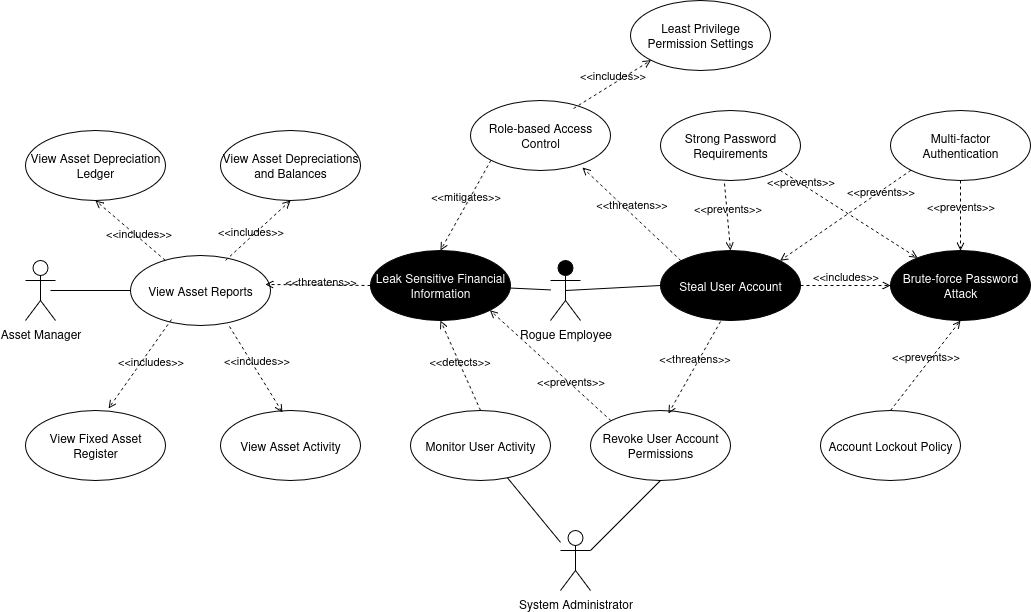

The diagram above was exported from draw.io. Its source (the exported page's mxGraphModel, read from the mxfile embedded in the PNG):
<mxGraphModel dx="786" dy="1112" grid="1" gridSize="10" guides="1" tooltips="1" connect="1" arrows="1" fold="1" page="1" pageScale="1" pageWidth="850" pageHeight="1100" math="0" shadow="0">
  <root>
    <mxCell id="0" />
    <mxCell id="1" parent="0" />
    <mxCell id="qM-bmfqVZbEbo4aZBu7i-1" value="View Asset Reports" style="ellipse;whiteSpace=wrap;html=1;" parent="1" vertex="1">
      <mxGeometry x="280" y="515" width="140" height="70" as="geometry" />
    </mxCell>
    <mxCell id="qM-bmfqVZbEbo4aZBu7i-2" value="View Asset Depreciation Ledger" style="ellipse;whiteSpace=wrap;html=1;" parent="1" vertex="1">
      <mxGeometry x="175" y="390" width="140" height="70" as="geometry" />
    </mxCell>
    <mxCell id="qM-bmfqVZbEbo4aZBu7i-3" value="View Asset Depreciations and Balances" style="ellipse;whiteSpace=wrap;html=1;" parent="1" vertex="1">
      <mxGeometry x="370" y="390" width="140" height="70" as="geometry" />
    </mxCell>
    <mxCell id="qM-bmfqVZbEbo4aZBu7i-4" value="View Fixed Asset Register" style="ellipse;whiteSpace=wrap;html=1;" parent="1" vertex="1">
      <mxGeometry x="175" y="670" width="140" height="70" as="geometry" />
    </mxCell>
    <mxCell id="qM-bmfqVZbEbo4aZBu7i-5" value="View Asset Activity" style="ellipse;whiteSpace=wrap;html=1;" parent="1" vertex="1">
      <mxGeometry x="370" y="670" width="140" height="70" as="geometry" />
    </mxCell>
    <mxCell id="qM-bmfqVZbEbo4aZBu7i-6" value="&amp;lt;&amp;lt;includes&amp;gt;&amp;gt;" style="edgeStyle=none;html=1;endArrow=open;verticalAlign=bottom;dashed=1;labelBackgroundColor=none;rounded=0;entryX=0.5;entryY=1;entryDx=0;entryDy=0;" parent="1" source="qM-bmfqVZbEbo4aZBu7i-1" target="qM-bmfqVZbEbo4aZBu7i-2" edge="1">
      <mxGeometry x="-0.2907" y="3" width="160" relative="1" as="geometry">
        <mxPoint x="260" y="450" as="sourcePoint" />
        <mxPoint x="420" y="450" as="targetPoint" />
        <mxPoint y="1" as="offset" />
      </mxGeometry>
    </mxCell>
    <mxCell id="qM-bmfqVZbEbo4aZBu7i-11" value="Asset Manager" style="shape=umlActor;html=1;verticalLabelPosition=bottom;verticalAlign=top;align=center;" parent="1" vertex="1">
      <mxGeometry x="175" y="520" width="30" height="60" as="geometry" />
    </mxCell>
    <mxCell id="qM-bmfqVZbEbo4aZBu7i-13" value="" style="edgeStyle=none;html=1;endArrow=none;verticalAlign=bottom;rounded=0;entryX=0;entryY=0.5;entryDx=0;entryDy=0;" parent="1" target="qM-bmfqVZbEbo4aZBu7i-1" edge="1">
      <mxGeometry width="160" relative="1" as="geometry">
        <mxPoint x="200" y="550" as="sourcePoint" />
        <mxPoint x="340" y="690" as="targetPoint" />
      </mxGeometry>
    </mxCell>
    <mxCell id="qM-bmfqVZbEbo4aZBu7i-14" value="&lt;span style=&quot;color: rgb(255, 255, 255);&quot;&gt;Leak Sensitive Financial Information&lt;/span&gt;" style="ellipse;whiteSpace=wrap;html=1;fillColor=#000000;" parent="1" vertex="1">
      <mxGeometry x="520" y="510" width="140" height="70" as="geometry" />
    </mxCell>
    <mxCell id="qM-bmfqVZbEbo4aZBu7i-16" value="Rogue Employee" style="shape=umlActor;html=1;verticalLabelPosition=bottom;verticalAlign=top;align=center;fillColor=#000000;" parent="1" vertex="1">
      <mxGeometry x="700" y="520" width="30" height="60" as="geometry" />
    </mxCell>
    <mxCell id="qM-bmfqVZbEbo4aZBu7i-18" value="Role-based Access Control" style="ellipse;whiteSpace=wrap;html=1;" parent="1" vertex="1">
      <mxGeometry x="620" y="360" width="140" height="70" as="geometry" />
    </mxCell>
    <mxCell id="qM-bmfqVZbEbo4aZBu7i-20" value="&lt;div&gt;Revoke User Account Permissions&lt;/div&gt;" style="ellipse;whiteSpace=wrap;html=1;" parent="1" vertex="1">
      <mxGeometry x="740" y="670" width="140" height="70" as="geometry" />
    </mxCell>
    <mxCell id="qM-bmfqVZbEbo4aZBu7i-28" value="Monitor User Activity" style="ellipse;whiteSpace=wrap;html=1;" parent="1" vertex="1">
      <mxGeometry x="560" y="670" width="140" height="70" as="geometry" />
    </mxCell>
    <mxCell id="qM-bmfqVZbEbo4aZBu7i-29" value="System Administrator" style="shape=umlActor;html=1;verticalLabelPosition=bottom;verticalAlign=top;align=center;" parent="1" vertex="1">
      <mxGeometry x="710" y="790" width="30" height="60" as="geometry" />
    </mxCell>
    <mxCell id="qM-bmfqVZbEbo4aZBu7i-31" value="&lt;span style=&quot;color: light-dark(rgb(255, 255, 255), rgb(19, 19, 19));&quot;&gt;Steal User Account&lt;/span&gt;" style="ellipse;whiteSpace=wrap;html=1;fillColor=#000000;" parent="1" vertex="1">
      <mxGeometry x="810" y="510" width="140" height="70" as="geometry" />
    </mxCell>
    <mxCell id="qM-bmfqVZbEbo4aZBu7i-32" value="Strong Password Requirements" style="ellipse;whiteSpace=wrap;html=1;" parent="1" vertex="1">
      <mxGeometry x="810" y="370" width="140" height="70" as="geometry" />
    </mxCell>
    <mxCell id="qM-bmfqVZbEbo4aZBu7i-33" value="Multi-factor Authentication" style="ellipse;whiteSpace=wrap;html=1;" parent="1" vertex="1">
      <mxGeometry x="1040" y="370" width="140" height="70" as="geometry" />
    </mxCell>
    <mxCell id="qM-bmfqVZbEbo4aZBu7i-34" value="Account Lockout Policy" style="ellipse;whiteSpace=wrap;html=1;" parent="1" vertex="1">
      <mxGeometry x="970" y="670" width="140" height="70" as="geometry" />
    </mxCell>
    <mxCell id="qM-bmfqVZbEbo4aZBu7i-35" value="Least Privilege Permission Settings" style="ellipse;whiteSpace=wrap;html=1;" parent="1" vertex="1">
      <mxGeometry x="780" y="260" width="140" height="70" as="geometry" />
    </mxCell>
    <mxCell id="qM-bmfqVZbEbo4aZBu7i-38" value="&amp;lt;&amp;lt;includes&amp;gt;&amp;gt;" style="edgeStyle=none;html=1;endArrow=open;verticalAlign=bottom;dashed=1;labelBackgroundColor=none;rounded=0;exitX=0.293;exitY=0.914;exitDx=0;exitDy=0;exitPerimeter=0;entryX=0.593;entryY=-0.029;entryDx=0;entryDy=0;entryPerimeter=0;" parent="1" source="qM-bmfqVZbEbo4aZBu7i-1" target="qM-bmfqVZbEbo4aZBu7i-4" edge="1">
      <mxGeometry x="-0.0134" y="12" width="160" relative="1" as="geometry">
        <mxPoint x="280" y="630" as="sourcePoint" />
        <mxPoint x="440" y="630" as="targetPoint" />
        <mxPoint as="offset" />
      </mxGeometry>
    </mxCell>
    <mxCell id="qM-bmfqVZbEbo4aZBu7i-39" value="&amp;lt;&amp;lt;includes&amp;gt;&amp;gt;" style="edgeStyle=none;html=1;endArrow=open;verticalAlign=bottom;dashed=1;labelBackgroundColor=none;rounded=0;exitX=0.707;exitY=1.014;exitDx=0;exitDy=0;exitPerimeter=0;entryX=0.443;entryY=0.029;entryDx=0;entryDy=0;entryPerimeter=0;" parent="1" source="qM-bmfqVZbEbo4aZBu7i-1" target="qM-bmfqVZbEbo4aZBu7i-5" edge="1">
      <mxGeometry width="160" relative="1" as="geometry">
        <mxPoint x="430" y="640" as="sourcePoint" />
        <mxPoint x="590" y="640" as="targetPoint" />
      </mxGeometry>
    </mxCell>
    <mxCell id="qM-bmfqVZbEbo4aZBu7i-40" value="&amp;lt;&amp;lt;includes&amp;gt;&amp;gt;" style="edgeStyle=none;html=1;endArrow=open;verticalAlign=bottom;dashed=1;labelBackgroundColor=none;rounded=0;exitX=0.679;exitY=0.071;exitDx=0;exitDy=0;exitPerimeter=0;entryX=0.5;entryY=1;entryDx=0;entryDy=0;" parent="1" source="qM-bmfqVZbEbo4aZBu7i-1" target="qM-bmfqVZbEbo4aZBu7i-3" edge="1">
      <mxGeometry x="-0.2789" y="-2" width="160" relative="1" as="geometry">
        <mxPoint x="360" y="500" as="sourcePoint" />
        <mxPoint x="520" y="500" as="targetPoint" />
        <mxPoint as="offset" />
      </mxGeometry>
    </mxCell>
    <mxCell id="qM-bmfqVZbEbo4aZBu7i-41" value="&amp;lt;&amp;lt;threatens&amp;gt;&amp;gt;" style="edgeStyle=none;html=1;endArrow=open;verticalAlign=bottom;dashed=1;labelBackgroundColor=none;rounded=0;exitX=0;exitY=0.5;exitDx=0;exitDy=0;entryX=0.964;entryY=0.414;entryDx=0;entryDy=0;entryPerimeter=0;" parent="1" source="qM-bmfqVZbEbo4aZBu7i-14" target="qM-bmfqVZbEbo4aZBu7i-1" edge="1">
      <mxGeometry x="-0.049" y="5" width="160" relative="1" as="geometry">
        <mxPoint x="470" y="340" as="sourcePoint" />
        <mxPoint x="630" y="340" as="targetPoint" />
        <mxPoint as="offset" />
      </mxGeometry>
    </mxCell>
    <mxCell id="qM-bmfqVZbEbo4aZBu7i-43" value="" style="edgeStyle=none;html=1;endArrow=none;verticalAlign=bottom;rounded=0;" parent="1" source="qM-bmfqVZbEbo4aZBu7i-14" target="qM-bmfqVZbEbo4aZBu7i-16" edge="1">
      <mxGeometry width="160" relative="1" as="geometry">
        <mxPoint x="530" y="630" as="sourcePoint" />
        <mxPoint x="690" y="630" as="targetPoint" />
      </mxGeometry>
    </mxCell>
    <mxCell id="qM-bmfqVZbEbo4aZBu7i-44" value="&amp;lt;&amp;lt;detects&amp;gt;&amp;gt;" style="edgeStyle=none;html=1;endArrow=open;verticalAlign=bottom;dashed=1;labelBackgroundColor=none;rounded=0;exitX=0.5;exitY=0;exitDx=0;exitDy=0;entryX=0.5;entryY=1;entryDx=0;entryDy=0;" parent="1" source="qM-bmfqVZbEbo4aZBu7i-28" target="qM-bmfqVZbEbo4aZBu7i-14" edge="1">
      <mxGeometry x="-0.0769" y="3" width="160" relative="1" as="geometry">
        <mxPoint x="510" y="850" as="sourcePoint" />
        <mxPoint x="670" y="850" as="targetPoint" />
        <mxPoint as="offset" />
      </mxGeometry>
    </mxCell>
    <mxCell id="qM-bmfqVZbEbo4aZBu7i-45" value="" style="edgeStyle=none;html=1;endArrow=none;verticalAlign=bottom;rounded=0;" parent="1" source="qM-bmfqVZbEbo4aZBu7i-28" target="qM-bmfqVZbEbo4aZBu7i-29" edge="1">
      <mxGeometry width="160" relative="1" as="geometry">
        <mxPoint x="500" y="890" as="sourcePoint" />
        <mxPoint x="660" y="890" as="targetPoint" />
      </mxGeometry>
    </mxCell>
    <mxCell id="qM-bmfqVZbEbo4aZBu7i-46" value="&amp;lt;&amp;lt;prevents&amp;gt;&amp;gt;" style="edgeStyle=none;html=1;endArrow=open;verticalAlign=bottom;dashed=1;labelBackgroundColor=none;rounded=0;exitX=0;exitY=0;exitDx=0;exitDy=0;entryX=1;entryY=1;entryDx=0;entryDy=0;" parent="1" source="qM-bmfqVZbEbo4aZBu7i-20" target="qM-bmfqVZbEbo4aZBu7i-14" edge="1">
      <mxGeometry x="-0.386" y="5" width="160" relative="1" as="geometry">
        <mxPoint x="460" y="930" as="sourcePoint" />
        <mxPoint x="620" y="930" as="targetPoint" />
        <mxPoint as="offset" />
      </mxGeometry>
    </mxCell>
    <mxCell id="qM-bmfqVZbEbo4aZBu7i-48" value="" style="edgeStyle=none;html=1;endArrow=none;verticalAlign=bottom;rounded=0;exitX=1;exitY=0.3333333333333333;exitDx=0;exitDy=0;exitPerimeter=0;entryX=0.5;entryY=1;entryDx=0;entryDy=0;" parent="1" source="qM-bmfqVZbEbo4aZBu7i-29" target="qM-bmfqVZbEbo4aZBu7i-20" edge="1">
      <mxGeometry width="160" relative="1" as="geometry">
        <mxPoint x="840" y="830" as="sourcePoint" />
        <mxPoint x="1000" y="830" as="targetPoint" />
      </mxGeometry>
    </mxCell>
    <mxCell id="qM-bmfqVZbEbo4aZBu7i-49" value="&amp;lt;&amp;lt;mitigates&amp;gt;&amp;gt;" style="edgeStyle=none;html=1;endArrow=open;verticalAlign=bottom;dashed=1;labelBackgroundColor=none;rounded=0;exitX=0;exitY=1;exitDx=0;exitDy=0;entryX=0.5;entryY=0;entryDx=0;entryDy=0;" parent="1" source="qM-bmfqVZbEbo4aZBu7i-18" target="qM-bmfqVZbEbo4aZBu7i-14" edge="1">
      <mxGeometry width="160" relative="1" as="geometry">
        <mxPoint x="560" y="310" as="sourcePoint" />
        <mxPoint x="720" y="310" as="targetPoint" />
      </mxGeometry>
    </mxCell>
    <mxCell id="qM-bmfqVZbEbo4aZBu7i-50" value="&amp;lt;&amp;lt;includes&amp;gt;&amp;gt;" style="edgeStyle=none;html=1;endArrow=open;verticalAlign=bottom;dashed=1;labelBackgroundColor=none;rounded=0;exitX=0.736;exitY=0.114;exitDx=0;exitDy=0;exitPerimeter=0;entryX=0;entryY=1;entryDx=0;entryDy=0;" parent="1" source="qM-bmfqVZbEbo4aZBu7i-18" target="qM-bmfqVZbEbo4aZBu7i-35" edge="1">
      <mxGeometry width="160" relative="1" as="geometry">
        <mxPoint x="720" y="360" as="sourcePoint" />
        <mxPoint x="880" y="360" as="targetPoint" />
      </mxGeometry>
    </mxCell>
    <mxCell id="qM-bmfqVZbEbo4aZBu7i-51" value="&lt;span style=&quot;color: light-dark(rgb(255, 255, 255), rgb(19, 19, 19));&quot;&gt;Brute-force Password Attack&lt;/span&gt;" style="ellipse;whiteSpace=wrap;html=1;fillColor=#000000;" parent="1" vertex="1">
      <mxGeometry x="1040" y="510" width="140" height="70" as="geometry" />
    </mxCell>
    <mxCell id="qM-bmfqVZbEbo4aZBu7i-52" value="" style="edgeStyle=none;html=1;endArrow=none;verticalAlign=bottom;rounded=0;exitX=0.5;exitY=0.5;exitDx=0;exitDy=0;exitPerimeter=0;entryX=0;entryY=0.5;entryDx=0;entryDy=0;" parent="1" source="qM-bmfqVZbEbo4aZBu7i-16" target="qM-bmfqVZbEbo4aZBu7i-31" edge="1">
      <mxGeometry width="160" relative="1" as="geometry">
        <mxPoint x="910" y="660" as="sourcePoint" />
        <mxPoint x="1070" y="660" as="targetPoint" />
      </mxGeometry>
    </mxCell>
    <mxCell id="qM-bmfqVZbEbo4aZBu7i-53" value="&amp;lt;&amp;lt;includes&amp;gt;&amp;gt;" style="edgeStyle=none;html=1;endArrow=open;verticalAlign=bottom;dashed=1;labelBackgroundColor=none;rounded=0;exitX=1;exitY=0.5;exitDx=0;exitDy=0;entryX=0;entryY=0.5;entryDx=0;entryDy=0;" parent="1" source="qM-bmfqVZbEbo4aZBu7i-31" target="qM-bmfqVZbEbo4aZBu7i-51" edge="1">
      <mxGeometry width="160" relative="1" as="geometry">
        <mxPoint x="910" y="650" as="sourcePoint" />
        <mxPoint x="1070" y="650" as="targetPoint" />
      </mxGeometry>
    </mxCell>
    <mxCell id="qM-bmfqVZbEbo4aZBu7i-54" value="&amp;lt;&amp;lt;prevents&amp;gt;&amp;gt;" style="edgeStyle=none;html=1;endArrow=open;verticalAlign=bottom;dashed=1;labelBackgroundColor=none;rounded=0;exitX=0.457;exitY=1.043;exitDx=0;exitDy=0;exitPerimeter=0;entryX=0.5;entryY=0;entryDx=0;entryDy=0;" parent="1" source="qM-bmfqVZbEbo4aZBu7i-32" target="qM-bmfqVZbEbo4aZBu7i-31" edge="1">
      <mxGeometry width="160" relative="1" as="geometry">
        <mxPoint x="850" y="620" as="sourcePoint" />
        <mxPoint x="1010" y="620" as="targetPoint" />
      </mxGeometry>
    </mxCell>
    <mxCell id="qM-bmfqVZbEbo4aZBu7i-55" value="&amp;lt;&amp;lt;prevents&amp;gt;&amp;gt;" style="edgeStyle=none;html=1;endArrow=open;verticalAlign=bottom;dashed=1;labelBackgroundColor=none;rounded=0;exitX=1;exitY=1;exitDx=0;exitDy=0;" parent="1" source="qM-bmfqVZbEbo4aZBu7i-32" target="qM-bmfqVZbEbo4aZBu7i-51" edge="1">
      <mxGeometry x="-0.6542" y="-6" width="160" relative="1" as="geometry">
        <mxPoint x="910" y="460" as="sourcePoint" />
        <mxPoint x="1070" y="460" as="targetPoint" />
        <mxPoint as="offset" />
      </mxGeometry>
    </mxCell>
    <mxCell id="qM-bmfqVZbEbo4aZBu7i-56" value="&amp;lt;&amp;lt;prevents&amp;gt;&amp;gt;" style="edgeStyle=none;html=1;endArrow=open;verticalAlign=bottom;dashed=1;labelBackgroundColor=none;rounded=0;exitX=0.5;exitY=1;exitDx=0;exitDy=0;entryX=0.5;entryY=0;entryDx=0;entryDy=0;" parent="1" source="qM-bmfqVZbEbo4aZBu7i-33" target="qM-bmfqVZbEbo4aZBu7i-51" edge="1">
      <mxGeometry width="160" relative="1" as="geometry">
        <mxPoint x="1090" y="480" as="sourcePoint" />
        <mxPoint x="1250" y="480" as="targetPoint" />
      </mxGeometry>
    </mxCell>
    <mxCell id="qM-bmfqVZbEbo4aZBu7i-57" value="&amp;lt;&amp;lt;prevents&amp;gt;&amp;gt;" style="edgeStyle=none;html=1;endArrow=open;verticalAlign=bottom;dashed=1;labelBackgroundColor=none;rounded=0;exitX=0;exitY=1;exitDx=0;exitDy=0;entryX=1;entryY=0;entryDx=0;entryDy=0;" parent="1" source="qM-bmfqVZbEbo4aZBu7i-33" target="qM-bmfqVZbEbo4aZBu7i-31" edge="1">
      <mxGeometry x="-0.4688" y="8" width="160" relative="1" as="geometry">
        <mxPoint x="940" y="500" as="sourcePoint" />
        <mxPoint x="1100" y="500" as="targetPoint" />
        <mxPoint as="offset" />
      </mxGeometry>
    </mxCell>
    <mxCell id="qM-bmfqVZbEbo4aZBu7i-58" value="&amp;lt;&amp;lt;prevents&amp;gt;&amp;gt;" style="edgeStyle=none;html=1;endArrow=open;verticalAlign=bottom;dashed=1;labelBackgroundColor=none;rounded=0;exitX=0.5;exitY=0;exitDx=0;exitDy=0;entryX=0.5;entryY=1;entryDx=0;entryDy=0;" parent="1" source="qM-bmfqVZbEbo4aZBu7i-34" target="qM-bmfqVZbEbo4aZBu7i-51" edge="1">
      <mxGeometry width="160" relative="1" as="geometry">
        <mxPoint x="920" y="890" as="sourcePoint" />
        <mxPoint x="1110" y="600" as="targetPoint" />
      </mxGeometry>
    </mxCell>
    <mxCell id="qM-bmfqVZbEbo4aZBu7i-59" value="&amp;lt;&amp;lt;threatens&amp;gt;&amp;gt;" style="edgeStyle=none;html=1;endArrow=open;verticalAlign=bottom;dashed=1;labelBackgroundColor=none;rounded=0;exitX=0.429;exitY=1.014;exitDx=0;exitDy=0;exitPerimeter=0;entryX=0.557;entryY=0.043;entryDx=0;entryDy=0;entryPerimeter=0;" parent="1" source="qM-bmfqVZbEbo4aZBu7i-31" target="qM-bmfqVZbEbo4aZBu7i-20" edge="1">
      <mxGeometry width="160" relative="1" as="geometry">
        <mxPoint x="850" y="830" as="sourcePoint" />
        <mxPoint x="1010" y="830" as="targetPoint" />
      </mxGeometry>
    </mxCell>
    <mxCell id="qM-bmfqVZbEbo4aZBu7i-60" value="&amp;lt;&amp;lt;threatens&amp;gt;&amp;gt;" style="edgeStyle=none;html=1;endArrow=open;verticalAlign=bottom;dashed=1;labelBackgroundColor=none;rounded=0;exitX=0;exitY=0;exitDx=0;exitDy=0;entryX=0.8;entryY=0.957;entryDx=0;entryDy=0;entryPerimeter=0;" parent="1" source="qM-bmfqVZbEbo4aZBu7i-31" target="qM-bmfqVZbEbo4aZBu7i-18" edge="1">
      <mxGeometry width="160" relative="1" as="geometry">
        <mxPoint x="670" y="480" as="sourcePoint" />
        <mxPoint x="830" y="480" as="targetPoint" />
      </mxGeometry>
    </mxCell>
  </root>
</mxGraphModel>